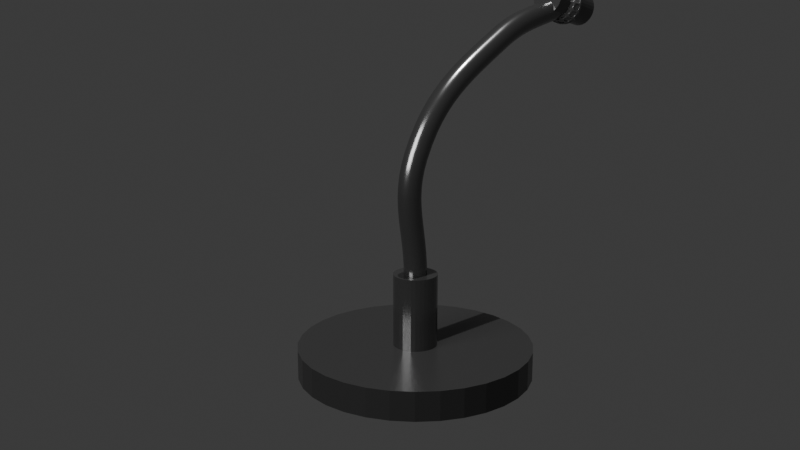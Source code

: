# Source: mic.blend  (saved by Blender 5.0.119; exported with 4.5.12 LTS)
import bpy
from mathutils import Matrix  # noqa: F401  (used for matrix-valued properties, if any)

bpy.ops.wm.read_factory_settings(use_empty=True)
scene = bpy.context.scene
scene.name = 'Scene'

# ---- collections
col_collection = bpy.data.collections.new('Collection'); scene.collection.children.link(col_collection)

# ---- materials (node trees are filled in below, after node groups)
mat_base_material = bpy.data.materials.new('Base_Material')
mat_metal_material = bpy.data.materials.new('Metal_Material')
mat_head_material = bpy.data.materials.new('Head_Material')
mat_grille_material = bpy.data.materials.new('Grille_Material')

# ---- material node trees
mat_base_material.use_nodes = True; mat_base_material.node_tree.nodes.clear()
_N = mat_base_material.node_tree.nodes; _L = mat_base_material.node_tree.links
n0 = _N.new('ShaderNodeBsdfPrincipled'); n0.name = 'Principled BSDF'; n0.location = (-200, 100)
n0.inputs[0].default_value = (0.1, 0.1, 0.1, 1.0)
n0.inputs[1].default_value = 0.8
n0.inputs[2].default_value = 0.3
n1 = _N.new('ShaderNodeOutputMaterial'); n1.name = 'Material Output'; n1.location = (200, 100)
_L.new(n0.outputs[0], n1.inputs[0])
n1.is_active_output = True
mat_metal_material.use_nodes = True; mat_metal_material.node_tree.nodes.clear()
_N = mat_metal_material.node_tree.nodes; _L = mat_metal_material.node_tree.links
n0 = _N.new('ShaderNodeBsdfPrincipled'); n0.name = 'Principled BSDF'; n0.location = (-200, 100)
n0.inputs[0].default_value = (0.2, 0.2, 0.2, 1.0)
n0.inputs[1].default_value = 0.9
n0.inputs[2].default_value = 0.2
n1 = _N.new('ShaderNodeOutputMaterial'); n1.name = 'Material Output'; n1.location = (200, 100)
_L.new(n0.outputs[0], n1.inputs[0])
n1.is_active_output = True
mat_head_material.use_nodes = True; mat_head_material.node_tree.nodes.clear()
_N = mat_head_material.node_tree.nodes; _L = mat_head_material.node_tree.links
n0 = _N.new('ShaderNodeBsdfPrincipled'); n0.name = 'Principled BSDF'; n0.location = (-200, 100)
n0.inputs[0].default_value = (0.15, 0.15, 0.15, 1.0)
n0.inputs[1].default_value = 0.85
n0.inputs[2].default_value = 0.25
n1 = _N.new('ShaderNodeOutputMaterial'); n1.name = 'Material Output'; n1.location = (200, 100)
_L.new(n0.outputs[0], n1.inputs[0])
n1.is_active_output = True
mat_grille_material.use_nodes = True; mat_grille_material.node_tree.nodes.clear()
_N = mat_grille_material.node_tree.nodes; _L = mat_grille_material.node_tree.links
n0 = _N.new('ShaderNodeBsdfPrincipled'); n0.name = 'Principled BSDF'; n0.location = (-200, 100)
n0.inputs[0].default_value = (0.25, 0.25, 0.25, 1.0)
n0.inputs[1].default_value = 0.7
n0.inputs[2].default_value = 0.4
n1 = _N.new('ShaderNodeOutputMaterial'); n1.name = 'Material Output'; n1.location = (200, 100)
_L.new(n0.outputs[0], n1.inputs[0])
n1.is_active_output = True

# ---- world
world_world = bpy.data.worlds.new('World'); scene.world = world_world
world_world.use_nodes = True; world_world.node_tree.nodes.clear()
_N = world_world.node_tree.nodes; _L = world_world.node_tree.links
n0 = _N.new('ShaderNodeOutputWorld'); n0.name = 'World Output'; n0.location = (200, 100)
n1 = _N.new('ShaderNodeBackground'); n1.name = 'Background'; n1.location = (-200, 100)
n1.inputs[0].default_value = (0.05088, 0.05088, 0.05088, 1.0)
_L.new(n1.outputs[0], n0.inputs[0])
n0.is_active_output = True
world_world.color = (0.05088, 0.05088, 0.05088)
world_world.sun_shadow_jitter_overblur = 0.0

# ---- cameras
cam_camera_001 = bpy.data.cameras.new('Camera.001')

# ---- lights
light_sun = bpy.data.lights.new('Sun', 'SUN')
light_sun.energy = 3.0
light_area = bpy.data.lights.new('Area', 'AREA')
light_area.energy = 100.0
light_area.size = 2.0
light_area.size_y = 1.0

# ---- meshes
me_cylinder = bpy.data.meshes.new('Cylinder')
me_cylinder.from_pydata([(0.0, 0.08, -0.01), (0.0, 0.08, 0.01), (0.01561, 0.07846, -0.01), (0.01561, 0.07846, 0.01), (0.03061, 0.07391, -0.01), (0.03061, 0.07391, 0.01), (0.04445, 0.06652, -0.01), (0.04445, 0.06652, 0.01), (0.05657, 0.05657, -0.01), (0.05657, 0.05657, 0.01), (0.06652, 0.04445, -0.01), (0.06652, 0.04445, 0.01), (0.07391, 0.03061, -0.01), (0.07391, 0.03061, 0.01), (0.07846, 0.01561, -0.01), (0.07846, 0.01561, 0.01), (0.08, 0.0, -0.01), (0.08, 0.0, 0.01), (0.07846, -0.01561, -0.01), (0.07846, -0.01561, 0.01), (0.07391, -0.03061, -0.01), (0.07391, -0.03061, 0.01), (0.06652, -0.04445, -0.01), (0.06652, -0.04445, 0.01), (0.05657, -0.05657, -0.01), (0.05657, -0.05657, 0.01), (0.04445, -0.06652, -0.01), (0.04445, -0.06652, 0.01), (0.03061, -0.07391, -0.01), (0.03061, -0.07391, 0.01), (0.01561, -0.07846, -0.01), (0.01561, -0.07846, 0.01), (0.0, -0.08, -0.01), (0.0, -0.08, 0.01), (-0.01561, -0.07846, -0.01), (-0.01561, -0.07846, 0.01), (-0.03061, -0.07391, -0.01), (-0.03061, -0.07391, 0.01), (-0.04445, -0.06652, -0.01), (-0.04445, -0.06652, 0.01), (-0.05657, -0.05657, -0.01), (-0.05657, -0.05657, 0.01), (-0.06652, -0.04445, -0.01), (-0.06652, -0.04445, 0.01), (-0.07391, -0.03061, -0.01), (-0.07391, -0.03061, 0.01), (-0.07846, -0.01561, -0.01), (-0.07846, -0.01561, 0.01), (-0.08, 0.0, -0.01), (-0.08, 0.0, 0.01), (-0.07846, 0.01561, -0.01), (-0.07846, 0.01561, 0.01), (-0.07391, 0.03061, -0.01), (-0.07391, 0.03061, 0.01), (-0.06652, 0.04445, -0.01), (-0.06652, 0.04445, 0.01), (-0.05657, 0.05657, -0.01), (-0.05657, 0.05657, 0.01), (-0.04445, 0.06652, -0.01), (-0.04445, 0.06652, 0.01), (-0.03061, 0.07391, -0.01), (-0.03061, 0.07391, 0.01), (-0.01561, 0.07846, -0.01), (-0.01561, 0.07846, 0.01)], [], [(0, 1, 3, 2), (2, 3, 5, 4), (4, 5, 7, 6), (6, 7, 9, 8), (8, 9, 11, 10), (10, 11, 13, 12), (12, 13, 15, 14), (14, 15, 17, 16), (16, 17, 19, 18), (18, 19, 21, 20), (20, 21, 23, 22), (22, 23, 25, 24), (24, 25, 27, 26), (26, 27, 29, 28), (28, 29, 31, 30), (30, 31, 33, 32), (32, 33, 35, 34), (34, 35, 37, 36), (36, 37, 39, 38), (38, 39, 41, 40), (40, 41, 43, 42), (42, 43, 45, 44), (44, 45, 47, 46), (46, 47, 49, 48), (48, 49, 51, 50), (50, 51, 53, 52), (52, 53, 55, 54), (54, 55, 57, 56), (56, 57, 59, 58), (58, 59, 61, 60), (3, 1, 63, 61, 59, 57, 55, 53, 51, 49, 47, 45, 43, 41, 39, 37, 35, 33, 31, 29, 27, 25, 23, 21, 19, 17, 15, 13, 11, 9, 7, 5), (60, 61, 63, 62), (62, 63, 1, 0), (0, 2, 4, 6, 8, 10, 12, 14, 16, 18, 20, 22, 24, 26, 28, 30, 32, 34, 36, 38, 40, 42, 44, 46, 48, 50, 52, 54, 56, 58, 60, 62)])
_uv = me_cylinder.uv_layers.new(name='UVMap')
_uv.uv.foreach_set('vector', [1.0, 0.5, 1.0, 1.0, 0.9688, 1.0, 0.9688, 0.5, 0.9688, 0.5, 0.9688, 1.0, 0.9375, 1.0, 0.9375, 0.5, 0.9375, 0.5, 0.9375, 1.0, 0.9062, 1.0, 0.9062, 0.5, 0.9062, 0.5, 0.9062, 1.0, 0.875, 1.0, 0.875, 0.5, 0.875, 0.5, 0.875, 1.0, 0.8438, 1.0, 0.8438, 0.5, 0.8438, 0.5, 0.8438, 1.0, 0.8125, 1.0, 0.8125, 0.5, 0.8125, 0.5, 0.8125, 1.0, 0.7812, 1.0, 0.7812, 0.5, 0.7812, 0.5, 0.7812, 1.0, 0.75, 1.0, 0.75, 0.5, 0.75, 0.5, 0.75, 1.0, 0.7188, 1.0, 0.7188, 0.5, 0.7188, 0.5, 0.7188, 1.0, 0.6875, 1.0, 0.6875, 0.5, 0.6875, 0.5, 0.6875, 1.0, 0.6562, 1.0, 0.6562, 0.5, 0.6562, 0.5, 0.6562, 1.0, 0.625, 1.0, 0.625, 0.5, 0.625, 0.5, 0.625, 1.0, 0.5938, 1.0, 0.5938, 0.5, 0.5938, 0.5, 0.5938, 1.0, 0.5625, 1.0, 0.5625, 0.5, 0.5625, 0.5, 0.5625, 1.0, 0.5312, 1.0, 0.5312, 0.5, 0.5312, 0.5, 0.5312, 1.0, 0.5, 1.0, 0.5, 0.5, 0.5, 0.5, 0.5, 1.0, 0.4688, 1.0, 0.4688, 0.5, 0.4688, 0.5, 0.4688, 1.0, 0.4375, 1.0, 0.4375, 0.5, 0.4375, 0.5, 0.4375, 1.0, 0.4062, 1.0, 0.4062, 0.5, 0.4062, 0.5, 0.4062, 1.0, 0.375, 1.0, 0.375, 0.5, 0.375, 0.5, 0.375, 1.0, 0.3438, 1.0, 0.3438, 0.5, 0.3438, 0.5, 0.3438, 1.0, 0.3125, 1.0, 0.3125, 0.5, 0.3125, 0.5, 0.3125, 1.0, 0.2812, 1.0, 0.2812, 0.5, 0.2812, 0.5, 0.2812, 1.0, 0.25, 1.0, 0.25, 0.5, 0.25, 0.5, 0.25, 1.0, 0.2188, 1.0, 0.2188, 0.5, 0.2188, 0.5, 0.2188, 1.0, 0.1875, 1.0, 0.1875, 0.5, 0.1875, 0.5, 0.1875, 1.0, 0.1562, 1.0, 0.1562, 0.5, 0.1562, 0.5, 0.1562, 1.0, 0.125, 1.0, 0.125, 0.5, 0.125, 0.5, 0.125, 1.0, 0.09375, 1.0, 0.09375, 0.5, 0.09375, 0.5, 0.09375, 1.0, 0.0625, 1.0, 0.0625, 0.5, 0.2968, 0.4854, 0.25, 0.49, 0.2032, 0.4854, 0.1582, 0.4717, 0.1167, 0.4496, 0.08029, 0.4197, 0.05045, 0.3833, 0.02827, 0.3418, 0.01461, 0.2968, 0.01, 0.25, 0.01461, 0.2032, 0.02827, 0.1582, 0.05045, 0.1167, 0.08029, 0.08029, 0.1167, 0.05045, 0.1582, 0.02827, 0.2032, 0.01461, 0.25, 0.01, 0.2968, 0.01461, 0.3418, 0.02827, 0.3833, 0.05045, 0.4197, 0.08029, 0.4496, 0.1167, 0.4717, 0.1582, 0.4854, 0.2032, 0.49, 0.25, 0.4854, 0.2968, 0.4717, 0.3418, 0.4496, 0.3833, 0.4197, 0.4197, 0.3833, 0.4496, 0.3418, 0.4717, 0.0625, 0.5, 0.0625, 1.0, 0.03125, 1.0, 0.03125, 0.5, 0.03125, 0.5, 0.03125, 1.0, 0.0, 1.0, 0.0, 0.5, 0.75, 0.49, 0.7968, 0.4854, 0.8418, 0.4717, 0.8833, 0.4496, 0.9197, 0.4197, 0.9496, 0.3833, 0.9717, 0.3418, 0.9854, 0.2968, 0.99, 0.25, 0.9854, 0.2032, 0.9717, 0.1582, 0.9496, 0.1167, 0.9197, 0.08029, 0.8833, 0.05045, 0.8418, 0.02827, 0.7968, 0.01461, 0.75, 0.01, 0.7032, 0.01461, 0.6582, 0.02827, 0.6167, 0.05045, 0.5803, 0.08029, 0.5504, 0.1167, 0.5283, 0.1582, 0.5146, 0.2032, 0.51, 0.25, 0.5146, 0.2968, 0.5283, 0.3418, 0.5504, 0.3833, 0.5803, 0.4197, 0.6167, 0.4496, 0.6582, 0.4717, 0.7032, 0.4854])
me_cylinder.materials.append(mat_base_material)
me_cylinder.update()
me_cylinder_001 = bpy.data.meshes.new('Cylinder.001')
me_cylinder_001.from_pydata([(0.0, 0.015, -0.025), (0.0, 0.015, 0.025), (0.002926, 0.01471, -0.025), (0.002926, 0.01471, 0.025), (0.00574, 0.01386, -0.025), (0.00574, 0.01386, 0.025), (0.008334, 0.01247, -0.025), (0.008334, 0.01247, 0.025), (0.01061, 0.01061, -0.025), (0.01061, 0.01061, 0.025), (0.01247, 0.008334, -0.025), (0.01247, 0.008334, 0.025), (0.01386, 0.00574, -0.025), (0.01386, 0.00574, 0.025), (0.01471, 0.002926, -0.025), (0.01471, 0.002926, 0.025), (0.015, 0.0, -0.025), (0.015, 0.0, 0.025), (0.01471, -0.002926, -0.025), (0.01471, -0.002926, 0.025), (0.01386, -0.00574, -0.025), (0.01386, -0.00574, 0.025), (0.01247, -0.008334, -0.025), (0.01247, -0.008334, 0.025), (0.01061, -0.01061, -0.025), (0.01061, -0.01061, 0.025), (0.008334, -0.01247, -0.025), (0.008334, -0.01247, 0.025), (0.00574, -0.01386, -0.025), (0.00574, -0.01386, 0.025), (0.002926, -0.01471, -0.025), (0.002926, -0.01471, 0.025), (0.0, -0.015, -0.025), (0.0, -0.015, 0.025), (-0.002926, -0.01471, -0.025), (-0.002926, -0.01471, 0.025), (-0.00574, -0.01386, -0.025), (-0.00574, -0.01386, 0.025), (-0.008334, -0.01247, -0.025), (-0.008334, -0.01247, 0.025), (-0.01061, -0.01061, -0.025), (-0.01061, -0.01061, 0.025), (-0.01247, -0.008334, -0.025), (-0.01247, -0.008334, 0.025), (-0.01386, -0.00574, -0.025), (-0.01386, -0.00574, 0.025), (-0.01471, -0.002926, -0.025), (-0.01471, -0.002926, 0.025), (-0.015, 0.0, -0.025), (-0.015, 0.0, 0.025), (-0.01471, 0.002926, -0.025), (-0.01471, 0.002926, 0.025), (-0.01386, 0.00574, -0.025), (-0.01386, 0.00574, 0.025), (-0.01247, 0.008334, -0.025), (-0.01247, 0.008334, 0.025), (-0.01061, 0.01061, -0.025), (-0.01061, 0.01061, 0.025), (-0.008334, 0.01247, -0.025), (-0.008334, 0.01247, 0.025), (-0.00574, 0.01386, -0.025), (-0.00574, 0.01386, 0.025), (-0.002926, 0.01471, -0.025), (-0.002926, 0.01471, 0.025)], [], [(0, 1, 3, 2), (2, 3, 5, 4), (4, 5, 7, 6), (6, 7, 9, 8), (8, 9, 11, 10), (10, 11, 13, 12), (12, 13, 15, 14), (14, 15, 17, 16), (16, 17, 19, 18), (18, 19, 21, 20), (20, 21, 23, 22), (22, 23, 25, 24), (24, 25, 27, 26), (26, 27, 29, 28), (28, 29, 31, 30), (30, 31, 33, 32), (32, 33, 35, 34), (34, 35, 37, 36), (36, 37, 39, 38), (38, 39, 41, 40), (40, 41, 43, 42), (42, 43, 45, 44), (44, 45, 47, 46), (46, 47, 49, 48), (48, 49, 51, 50), (50, 51, 53, 52), (52, 53, 55, 54), (54, 55, 57, 56), (56, 57, 59, 58), (58, 59, 61, 60), (3, 1, 63, 61, 59, 57, 55, 53, 51, 49, 47, 45, 43, 41, 39, 37, 35, 33, 31, 29, 27, 25, 23, 21, 19, 17, 15, 13, 11, 9, 7, 5), (60, 61, 63, 62), (62, 63, 1, 0), (0, 2, 4, 6, 8, 10, 12, 14, 16, 18, 20, 22, 24, 26, 28, 30, 32, 34, 36, 38, 40, 42, 44, 46, 48, 50, 52, 54, 56, 58, 60, 62)])
_uv = me_cylinder_001.uv_layers.new(name='UVMap')
_uv.uv.foreach_set('vector', [1.0, 0.5, 1.0, 1.0, 0.9688, 1.0, 0.9688, 0.5, 0.9688, 0.5, 0.9688, 1.0, 0.9375, 1.0, 0.9375, 0.5, 0.9375, 0.5, 0.9375, 1.0, 0.9062, 1.0, 0.9062, 0.5, 0.9062, 0.5, 0.9062, 1.0, 0.875, 1.0, 0.875, 0.5, 0.875, 0.5, 0.875, 1.0, 0.8438, 1.0, 0.8438, 0.5, 0.8438, 0.5, 0.8438, 1.0, 0.8125, 1.0, 0.8125, 0.5, 0.8125, 0.5, 0.8125, 1.0, 0.7812, 1.0, 0.7812, 0.5, 0.7812, 0.5, 0.7812, 1.0, 0.75, 1.0, 0.75, 0.5, 0.75, 0.5, 0.75, 1.0, 0.7188, 1.0, 0.7188, 0.5, 0.7188, 0.5, 0.7188, 1.0, 0.6875, 1.0, 0.6875, 0.5, 0.6875, 0.5, 0.6875, 1.0, 0.6562, 1.0, 0.6562, 0.5, 0.6562, 0.5, 0.6562, 1.0, 0.625, 1.0, 0.625, 0.5, 0.625, 0.5, 0.625, 1.0, 0.5938, 1.0, 0.5938, 0.5, 0.5938, 0.5, 0.5938, 1.0, 0.5625, 1.0, 0.5625, 0.5, 0.5625, 0.5, 0.5625, 1.0, 0.5312, 1.0, 0.5312, 0.5, 0.5312, 0.5, 0.5312, 1.0, 0.5, 1.0, 0.5, 0.5, 0.5, 0.5, 0.5, 1.0, 0.4688, 1.0, 0.4688, 0.5, 0.4688, 0.5, 0.4688, 1.0, 0.4375, 1.0, 0.4375, 0.5, 0.4375, 0.5, 0.4375, 1.0, 0.4062, 1.0, 0.4062, 0.5, 0.4062, 0.5, 0.4062, 1.0, 0.375, 1.0, 0.375, 0.5, 0.375, 0.5, 0.375, 1.0, 0.3438, 1.0, 0.3438, 0.5, 0.3438, 0.5, 0.3438, 1.0, 0.3125, 1.0, 0.3125, 0.5, 0.3125, 0.5, 0.3125, 1.0, 0.2812, 1.0, 0.2812, 0.5, 0.2812, 0.5, 0.2812, 1.0, 0.25, 1.0, 0.25, 0.5, 0.25, 0.5, 0.25, 1.0, 0.2188, 1.0, 0.2188, 0.5, 0.2188, 0.5, 0.2188, 1.0, 0.1875, 1.0, 0.1875, 0.5, 0.1875, 0.5, 0.1875, 1.0, 0.1562, 1.0, 0.1562, 0.5, 0.1562, 0.5, 0.1562, 1.0, 0.125, 1.0, 0.125, 0.5, 0.125, 0.5, 0.125, 1.0, 0.09375, 1.0, 0.09375, 0.5, 0.09375, 0.5, 0.09375, 1.0, 0.0625, 1.0, 0.0625, 0.5, 0.2968, 0.4854, 0.25, 0.49, 0.2032, 0.4854, 0.1582, 0.4717, 0.1167, 0.4496, 0.08029, 0.4197, 0.05045, 0.3833, 0.02827, 0.3418, 0.01461, 0.2968, 0.01, 0.25, 0.01461, 0.2032, 0.02827, 0.1582, 0.05045, 0.1167, 0.08029, 0.08029, 0.1167, 0.05045, 0.1582, 0.02827, 0.2032, 0.01461, 0.25, 0.01, 0.2968, 0.01461, 0.3418, 0.02827, 0.3833, 0.05045, 0.4197, 0.08029, 0.4496, 0.1167, 0.4717, 0.1582, 0.4854, 0.2032, 0.49, 0.25, 0.4854, 0.2968, 0.4717, 0.3418, 0.4496, 0.3833, 0.4197, 0.4197, 0.3833, 0.4496, 0.3418, 0.4717, 0.0625, 0.5, 0.0625, 1.0, 0.03125, 1.0, 0.03125, 0.5, 0.03125, 0.5, 0.03125, 1.0, 0.0, 1.0, 0.0, 0.5, 0.75, 0.49, 0.7968, 0.4854, 0.8418, 0.4717, 0.8833, 0.4496, 0.9197, 0.4197, 0.9496, 0.3833, 0.9717, 0.3418, 0.9854, 0.2968, 0.99, 0.25, 0.9854, 0.2032, 0.9717, 0.1582, 0.9496, 0.1167, 0.9197, 0.08029, 0.8833, 0.05045, 0.8418, 0.02827, 0.7968, 0.01461, 0.75, 0.01, 0.7032, 0.01461, 0.6582, 0.02827, 0.6167, 0.05045, 0.5803, 0.08029, 0.5504, 0.1167, 0.5283, 0.1582, 0.5146, 0.2032, 0.51, 0.25, 0.5146, 0.2968, 0.5283, 0.3418, 0.5504, 0.3833, 0.5803, 0.4197, 0.6167, 0.4496, 0.6582, 0.4717, 0.7032, 0.4854])
me_cylinder_001.materials.append(mat_metal_material)
me_cylinder_001.update()
me_cylinder_002 = bpy.data.meshes.new('Cylinder.002')
me_cylinder_002.from_pydata([(0.0, 0.012, -0.02), (0.0, 0.012, 0.02), (0.002341, 0.01177, -0.02), (0.002341, 0.01177, 0.02), (0.004592, 0.01109, -0.02), (0.004592, 0.01109, 0.02), (0.006667, 0.009978, -0.02), (0.006667, 0.009978, 0.02), (0.008485, 0.008485, -0.02), (0.008485, 0.008485, 0.02), (0.009978, 0.006667, -0.02), (0.009978, 0.006667, 0.02), (0.01109, 0.004592, -0.02), (0.01109, 0.004592, 0.02), (0.01177, 0.002341, -0.02), (0.01177, 0.002341, 0.02), (0.012, 0.0, -0.02), (0.012, 0.0, 0.02), (0.01177, -0.002341, -0.02), (0.01177, -0.002341, 0.02), (0.01109, -0.004592, -0.02), (0.01109, -0.004592, 0.02), (0.009978, -0.006667, -0.02), (0.009978, -0.006667, 0.02), (0.008485, -0.008485, -0.02), (0.008485, -0.008485, 0.02), (0.006667, -0.009978, -0.02), (0.006667, -0.009978, 0.02), (0.004592, -0.01109, -0.02), (0.004592, -0.01109, 0.02), (0.002341, -0.01177, -0.02), (0.002341, -0.01177, 0.02), (0.0, -0.012, -0.02), (0.0, -0.012, 0.02), (-0.002341, -0.01177, -0.02), (-0.002341, -0.01177, 0.02), (-0.004592, -0.01109, -0.02), (-0.004592, -0.01109, 0.02), (-0.006667, -0.009978, -0.02), (-0.006667, -0.009978, 0.02), (-0.008485, -0.008485, -0.02), (-0.008485, -0.008485, 0.02), (-0.009978, -0.006667, -0.02), (-0.009978, -0.006667, 0.02), (-0.01109, -0.004592, -0.02), (-0.01109, -0.004592, 0.02), (-0.01177, -0.002341, -0.02), (-0.01177, -0.002341, 0.02), (-0.012, 0.0, -0.02), (-0.012, 0.0, 0.02), (-0.01177, 0.002341, -0.02), (-0.01177, 0.002341, 0.02), (-0.01109, 0.004592, -0.02), (-0.01109, 0.004592, 0.02), (-0.009978, 0.006667, -0.02), (-0.009978, 0.006667, 0.02), (-0.008485, 0.008485, -0.02), (-0.008485, 0.008485, 0.02), (-0.006667, 0.009978, -0.02), (-0.006667, 0.009978, 0.02), (-0.004592, 0.01109, -0.02), (-0.004592, 0.01109, 0.02), (-0.002341, 0.01177, -0.02), (-0.002341, 0.01177, 0.02)], [], [(0, 1, 3, 2), (2, 3, 5, 4), (4, 5, 7, 6), (6, 7, 9, 8), (8, 9, 11, 10), (10, 11, 13, 12), (12, 13, 15, 14), (14, 15, 17, 16), (16, 17, 19, 18), (18, 19, 21, 20), (20, 21, 23, 22), (22, 23, 25, 24), (24, 25, 27, 26), (26, 27, 29, 28), (28, 29, 31, 30), (30, 31, 33, 32), (32, 33, 35, 34), (34, 35, 37, 36), (36, 37, 39, 38), (38, 39, 41, 40), (40, 41, 43, 42), (42, 43, 45, 44), (44, 45, 47, 46), (46, 47, 49, 48), (48, 49, 51, 50), (50, 51, 53, 52), (52, 53, 55, 54), (54, 55, 57, 56), (56, 57, 59, 58), (58, 59, 61, 60), (3, 1, 63, 61, 59, 57, 55, 53, 51, 49, 47, 45, 43, 41, 39, 37, 35, 33, 31, 29, 27, 25, 23, 21, 19, 17, 15, 13, 11, 9, 7, 5), (60, 61, 63, 62), (62, 63, 1, 0), (0, 2, 4, 6, 8, 10, 12, 14, 16, 18, 20, 22, 24, 26, 28, 30, 32, 34, 36, 38, 40, 42, 44, 46, 48, 50, 52, 54, 56, 58, 60, 62)])
_uv = me_cylinder_002.uv_layers.new(name='UVMap')
_uv.uv.foreach_set('vector', [1.0, 0.5, 1.0, 1.0, 0.9688, 1.0, 0.9688, 0.5, 0.9688, 0.5, 0.9688, 1.0, 0.9375, 1.0, 0.9375, 0.5, 0.9375, 0.5, 0.9375, 1.0, 0.9062, 1.0, 0.9062, 0.5, 0.9062, 0.5, 0.9062, 1.0, 0.875, 1.0, 0.875, 0.5, 0.875, 0.5, 0.875, 1.0, 0.8438, 1.0, 0.8438, 0.5, 0.8438, 0.5, 0.8438, 1.0, 0.8125, 1.0, 0.8125, 0.5, 0.8125, 0.5, 0.8125, 1.0, 0.7812, 1.0, 0.7812, 0.5, 0.7812, 0.5, 0.7812, 1.0, 0.75, 1.0, 0.75, 0.5, 0.75, 0.5, 0.75, 1.0, 0.7188, 1.0, 0.7188, 0.5, 0.7188, 0.5, 0.7188, 1.0, 0.6875, 1.0, 0.6875, 0.5, 0.6875, 0.5, 0.6875, 1.0, 0.6562, 1.0, 0.6562, 0.5, 0.6562, 0.5, 0.6562, 1.0, 0.625, 1.0, 0.625, 0.5, 0.625, 0.5, 0.625, 1.0, 0.5938, 1.0, 0.5938, 0.5, 0.5938, 0.5, 0.5938, 1.0, 0.5625, 1.0, 0.5625, 0.5, 0.5625, 0.5, 0.5625, 1.0, 0.5312, 1.0, 0.5312, 0.5, 0.5312, 0.5, 0.5312, 1.0, 0.5, 1.0, 0.5, 0.5, 0.5, 0.5, 0.5, 1.0, 0.4688, 1.0, 0.4688, 0.5, 0.4688, 0.5, 0.4688, 1.0, 0.4375, 1.0, 0.4375, 0.5, 0.4375, 0.5, 0.4375, 1.0, 0.4062, 1.0, 0.4062, 0.5, 0.4062, 0.5, 0.4062, 1.0, 0.375, 1.0, 0.375, 0.5, 0.375, 0.5, 0.375, 1.0, 0.3438, 1.0, 0.3438, 0.5, 0.3438, 0.5, 0.3438, 1.0, 0.3125, 1.0, 0.3125, 0.5, 0.3125, 0.5, 0.3125, 1.0, 0.2812, 1.0, 0.2812, 0.5, 0.2812, 0.5, 0.2812, 1.0, 0.25, 1.0, 0.25, 0.5, 0.25, 0.5, 0.25, 1.0, 0.2188, 1.0, 0.2188, 0.5, 0.2188, 0.5, 0.2188, 1.0, 0.1875, 1.0, 0.1875, 0.5, 0.1875, 0.5, 0.1875, 1.0, 0.1562, 1.0, 0.1562, 0.5, 0.1562, 0.5, 0.1562, 1.0, 0.125, 1.0, 0.125, 0.5, 0.125, 0.5, 0.125, 1.0, 0.09375, 1.0, 0.09375, 0.5, 0.09375, 0.5, 0.09375, 1.0, 0.0625, 1.0, 0.0625, 0.5, 0.2968, 0.4854, 0.25, 0.49, 0.2032, 0.4854, 0.1582, 0.4717, 0.1167, 0.4496, 0.08029, 0.4197, 0.05045, 0.3833, 0.02827, 0.3418, 0.01461, 0.2968, 0.01, 0.25, 0.01461, 0.2032, 0.02827, 0.1582, 0.05045, 0.1167, 0.08029, 0.08029, 0.1167, 0.05045, 0.1582, 0.02827, 0.2032, 0.01461, 0.25, 0.01, 0.2968, 0.01461, 0.3418, 0.02827, 0.3833, 0.05045, 0.4197, 0.08029, 0.4496, 0.1167, 0.4717, 0.1582, 0.4854, 0.2032, 0.49, 0.25, 0.4854, 0.2968, 0.4717, 0.3418, 0.4496, 0.3833, 0.4197, 0.4197, 0.3833, 0.4496, 0.3418, 0.4717, 0.0625, 0.5, 0.0625, 1.0, 0.03125, 1.0, 0.03125, 0.5, 0.03125, 0.5, 0.03125, 1.0, 0.0, 1.0, 0.0, 0.5, 0.75, 0.49, 0.7968, 0.4854, 0.8418, 0.4717, 0.8833, 0.4496, 0.9197, 0.4197, 0.9496, 0.3833, 0.9717, 0.3418, 0.9854, 0.2968, 0.99, 0.25, 0.9854, 0.2032, 0.9717, 0.1582, 0.9496, 0.1167, 0.9197, 0.08029, 0.8833, 0.05045, 0.8418, 0.02827, 0.7968, 0.01461, 0.75, 0.01, 0.7032, 0.01461, 0.6582, 0.02827, 0.6167, 0.05045, 0.5803, 0.08029, 0.5504, 0.1167, 0.5283, 0.1582, 0.5146, 0.2032, 0.51, 0.25, 0.5146, 0.2968, 0.5283, 0.3418, 0.5504, 0.3833, 0.5803, 0.4197, 0.6167, 0.4496, 0.6582, 0.4717, 0.7032, 0.4854])
me_cylinder_002.materials.append(mat_head_material)
me_cylinder_002.update()
me_sphere = bpy.data.meshes.new('Sphere')
me_sphere.from_pydata([(0.0, 0.0, 0.015), (0.0, 0.01386, 0.00574), (0.002197, 0.005303, 0.01386), (0.004059, 0.009799, 0.01061), (0.005303, 0.0128, 0.00574), (0.004059, 0.004059, 0.01386), (0.0075, 0.0075, 0.01061), (0.009799, 0.009799, 0.00574), (0.005303, 0.002197, 0.01386), (0.009799, 0.004059, 0.01061), (0.0128, 0.005303, 0.00574), (0.00574, -9.313e-10, 0.01386), (0.01061, -6.985e-10, 0.01061), (0.01386, -1.397e-09, 0.00574), (0.015, -1.863e-09, 0.0), (0.005303, -0.002197, 0.01386), (0.009799, -0.004059, 0.01061), (0.0128, -0.005303, 0.00574), (0.01386, -0.00574, 0.0), (0.004059, -0.004059, 0.01386), (0.0075, -0.0075, 0.01061), (0.009799, -0.009799, 0.00574), (0.01061, -0.01061, 0.0), (0.002197, -0.005303, 0.01386), (0.004059, -0.009799, 0.01061), (0.005303, -0.0128, 0.00574), (0.00574, -0.01386, 0.0), (-1.397e-09, -0.00574, 0.01386), (-1.863e-09, -0.01061, 0.01061), (-3.725e-09, -0.01386, 0.00574), (-2.794e-09, -0.015, 0.0), (-0.002197, -0.005303, 0.01386), (-0.004059, -0.009799, 0.01061), (-0.005303, -0.0128, 0.00574), (-0.00574, -0.01386, 0.0), (-0.004059, -0.004059, 0.01386), (-0.0075, -0.0075, 0.01061), (-0.009799, -0.009799, 0.00574), (-0.01061, -0.01061, 0.0), (-0.005303, -0.002197, 0.01386), (-0.009799, -0.004059, 0.01061), (-0.0128, -0.005303, 0.00574), (-0.01386, -0.00574, 0.0), (-0.00574, 2.328e-09, 0.01386), (-0.01061, 3.027e-09, 0.01061), (-0.01386, 5.588e-09, 0.00574), (-0.015, 3.725e-09, 0.0), (-0.005303, 0.002197, 0.01386), (-0.009799, 0.004059, 0.01061), (-0.0128, 0.005303, 0.00574), (-0.004059, 0.004059, 0.01386), (-0.0075, 0.0075, 0.01061), (-0.009799, 0.009799, 0.00574), (-0.002197, 0.005303, 0.01386), (-0.004059, 0.009799, 0.01061), (-0.005303, 0.0128, 0.00574), (3.027e-09, 0.00574, 0.01386), (3.958e-09, 0.01061, 0.01061), (0.0, 0.01424, 0.003816), (0.005471, 0.01321, 0.003539), (0.01022, 0.01022, 0.002739), (0.01358, 0.005626, 0.001507), (0.01358, -0.005626, -0.001507), (0.01022, -0.01022, -0.002739), (0.005471, -0.01321, -0.003539), (-3.413e-09, -0.01424, -0.003816), (-0.005471, -0.01321, -0.003539), (-0.01022, -0.01022, -0.002739), (-0.01358, -0.005626, -0.001507), (-0.01358, 0.005626, 0.001507), (-0.01022, 0.01022, 0.002739), (-0.005471, 0.01321, 0.003539)], [], [(1, 57, 3, 4), (56, 0, 2), (58, 1, 4, 59), (57, 56, 2, 3), (4, 3, 6, 7), (2, 0, 5), (59, 4, 7, 60), (3, 2, 5, 6), (60, 7, 10, 61), (6, 5, 8, 9), (7, 6, 9, 10), (5, 0, 8), (9, 8, 11, 12), (10, 9, 12, 13), (8, 0, 11), (61, 10, 13, 14), (14, 18, 62), (13, 12, 16, 17), (11, 0, 15), (14, 13, 17, 18), (12, 11, 15, 16), (15, 0, 19), (18, 17, 21, 22), (16, 15, 19, 20), (62, 18, 22, 63), (17, 16, 20, 21), (22, 21, 25, 26), (20, 19, 23, 24), (63, 22, 26, 64), (21, 20, 24, 25), (19, 0, 23), (64, 26, 30, 65), (25, 24, 28, 29), (23, 0, 27), (26, 25, 29, 30), (24, 23, 27, 28), (65, 30, 34, 66), (29, 28, 32, 33), (27, 0, 31), (30, 29, 33, 34), (28, 27, 31, 32), (34, 33, 37, 38), (32, 31, 35, 36), (66, 34, 38, 67), (33, 32, 36, 37), (31, 0, 35), (38, 37, 41, 42), (36, 35, 39, 40), (67, 38, 42, 68), (37, 36, 40, 41), (35, 0, 39), (68, 42, 46), (41, 40, 44, 45), (39, 0, 43), (42, 41, 45, 46), (40, 39, 43, 44), (45, 44, 48, 49), (43, 0, 47), (46, 45, 49, 69), (44, 43, 47, 48), (69, 49, 52, 70), (48, 47, 50, 51), (49, 48, 51, 52), (47, 0, 50), (51, 50, 53, 54), (52, 51, 54, 55), (50, 0, 53), (70, 52, 55, 71), (55, 54, 57, 1), (53, 0, 56), (71, 55, 1, 58), (54, 53, 56, 57)])
_uv = me_sphere.uv_layers.new(name='UVMap')
_uv.uv.foreach_set('vector', [0.75, 0.625, 0.75, 0.75, 0.6875, 0.75, 0.6875, 0.625, 0.75, 0.875, 0.7187, 1.0, 0.6875, 0.875, 0.75, 0.5831, 0.75, 0.625, 0.6875, 0.625, 0.6875, 0.5771, 0.75, 0.75, 0.75, 0.875, 0.6875, 0.875, 0.6875, 0.75, 0.6875, 0.625, 0.6875, 0.75, 0.625, 0.75, 0.625, 0.625, 0.6875, 0.875, 0.6562, 1.0, 0.625, 0.875, 0.6875, 0.5771, 0.6875, 0.625, 0.625, 0.625, 0.625, 0.5596, 0.6875, 0.75, 0.6875, 0.875, 0.625, 0.875, 0.625, 0.75, 0.625, 0.5596, 0.625, 0.625, 0.5625, 0.625, 0.5625, 0.5328, 0.625, 0.75, 0.625, 0.875, 0.5625, 0.875, 0.5625, 0.75, 0.625, 0.625, 0.625, 0.75, 0.5625, 0.75, 0.5625, 0.625, 0.625, 0.875, 0.5938, 1.0, 0.5625, 0.875, 0.5625, 0.75, 0.5625, 0.875, 0.5, 0.875, 0.5, 0.75, 0.5625, 0.625, 0.5625, 0.75, 0.5, 0.75, 0.5, 0.625, 0.5625, 0.875, 0.5312, 1.0, 0.5, 0.875, 0.5625, 0.5328, 0.5625, 0.625, 0.5, 0.625, 0.5, 0.5, 0.5, 0.5, 0.4375, 0.5, 0.4375, 0.4672, 0.5, 0.625, 0.5, 0.75, 0.4375, 0.75, 0.4375, 0.625, 0.5, 0.875, 0.4687, 1.0, 0.4375, 0.875, 0.5, 0.5, 0.5, 0.625, 0.4375, 0.625, 0.4375, 0.5, 0.5, 0.75, 0.5, 0.875, 0.4375, 0.875, 0.4375, 0.75, 0.4375, 0.875, 0.4062, 1.0, 0.375, 0.875, 0.4375, 0.5, 0.4375, 0.625, 0.375, 0.625, 0.375, 0.5, 0.4375, 0.75, 0.4375, 0.875, 0.375, 0.875, 0.375, 0.75, 0.4375, 0.4672, 0.4375, 0.5, 0.375, 0.5, 0.375, 0.4404, 0.4375, 0.625, 0.4375, 0.75, 0.375, 0.75, 0.375, 0.625, 0.375, 0.5, 0.375, 0.625, 0.3125, 0.625, 0.3125, 0.5, 0.375, 0.75, 0.375, 0.875, 0.3125, 0.875, 0.3125, 0.75, 0.375, 0.4404, 0.375, 0.5, 0.3125, 0.5, 0.3125, 0.4229, 0.375, 0.625, 0.375, 0.75, 0.3125, 0.75, 0.3125, 0.625, 0.375, 0.875, 0.3438, 1.0, 0.3125, 0.875, 0.3125, 0.4229, 0.3125, 0.5, 0.25, 0.5, 0.25, 0.4169, 0.3125, 0.625, 0.3125, 0.75, 0.25, 0.75, 0.25, 0.625, 0.3125, 0.875, 0.2812, 1.0, 0.25, 0.875, 0.3125, 0.5, 0.3125, 0.625, 0.25, 0.625, 0.25, 0.5, 0.3125, 0.75, 0.3125, 0.875, 0.25, 0.875, 0.25, 0.75, 0.25, 0.4169, 0.25, 0.5, 0.1875, 0.5, 0.1875, 0.4229, 0.25, 0.625, 0.25, 0.75, 0.1875, 0.75, 0.1875, 0.625, 0.25, 0.875, 0.2187, 1.0, 0.1875, 0.875, 0.25, 0.5, 0.25, 0.625, 0.1875, 0.625, 0.1875, 0.5, 0.25, 0.75, 0.25, 0.875, 0.1875, 0.875, 0.1875, 0.75, 0.1875, 0.5, 0.1875, 0.625, 0.125, 0.625, 0.125, 0.5, 0.1875, 0.75, 0.1875, 0.875, 0.125, 0.875, 0.125, 0.75, 0.1875, 0.4229, 0.1875, 0.5, 0.125, 0.5, 0.125, 0.4404, 0.1875, 0.625, 0.1875, 0.75, 0.125, 0.75, 0.125, 0.625, 0.1875, 0.875, 0.1562, 1.0, 0.125, 0.875, 0.125, 0.5, 0.125, 0.625, 0.0625, 0.625, 0.0625, 0.5, 0.125, 0.75, 0.125, 0.875, 0.0625, 0.875, 0.0625, 0.75, 0.125, 0.4404, 0.125, 0.5, 0.0625, 0.5, 0.0625, 0.4672, 0.125, 0.625, 0.125, 0.75, 0.0625, 0.75, 0.0625, 0.625, 0.125, 0.875, 0.09375, 1.0, 0.0625, 0.875, 0.0625, 0.4672, 0.0625, 0.5, 0.0, 0.5, 0.0625, 0.625, 0.0625, 0.75, 0.0, 0.75, 0.0, 0.625, 0.0625, 0.875, 0.03125, 1.0, 0.0, 0.875, 0.0625, 0.5, 0.0625, 0.625, 0.0, 0.625, 0.0, 0.5, 0.0625, 0.75, 0.0625, 0.875, 0.0, 0.875, 0.0, 0.75, 1.0, 0.625, 1.0, 0.75, 0.9375, 0.75, 0.9375, 0.625, 1.0, 0.875, 0.9687, 1.0, 0.9375, 0.875, 1.0, 0.5, 1.0, 0.625, 0.9375, 0.625, 0.9375, 0.5328, 1.0, 0.75, 1.0, 0.875, 0.9375, 0.875, 0.9375, 0.75, 0.9375, 0.5328, 0.9375, 0.625, 0.875, 0.625, 0.875, 0.5596, 0.9375, 0.75, 0.9375, 0.875, 0.875, 0.875, 0.875, 0.75, 0.9375, 0.625, 0.9375, 0.75, 0.875, 0.75, 0.875, 0.625, 0.9375, 0.875, 0.9062, 1.0, 0.875, 0.875, 0.875, 0.75, 0.875, 0.875, 0.8125, 0.875, 0.8125, 0.75, 0.875, 0.625, 0.875, 0.75, 0.8125, 0.75, 0.8125, 0.625, 0.875, 0.875, 0.8437, 1.0, 0.8125, 0.875, 0.875, 0.5596, 0.875, 0.625, 0.8125, 0.625, 0.8125, 0.5771, 0.8125, 0.625, 0.8125, 0.75, 0.75, 0.75, 0.75, 0.625, 0.8125, 0.875, 0.7812, 1.0, 0.75, 0.875, 0.8125, 0.5771, 0.8125, 0.625, 0.75, 0.625, 0.75, 0.5831, 0.8125, 0.75, 0.8125, 0.875, 0.75, 0.875, 0.75, 0.75])
me_sphere.materials.append(mat_grille_material)
me_sphere.update()

# ---- curves / text
cu_gooseneckcurve = bpy.data.curves.new('GooseneckCurve', 'CURVE')
cu_gooseneckcurve.dimensions = '3D'
_sp = cu_gooseneckcurve.splines.new('BEZIER'); _sp.bezier_points.add(3)
_sp.bezier_points.foreach_set('co', [0.0, 0.0, 0.07, 0.0, 0.0, 0.15, 0.0, 0.08, 0.22, 0.0, 0.15, 0.24])
_sp.bezier_points.foreach_set('handle_left', [0.0, 0.0, 0.03877, 0.0, -0.01291, 0.1216, 0.0, 0.04355, 0.2002, 0.0, 0.1227, 0.2322])
_sp.bezier_points.foreach_set('handle_right', [0.0, 0.0, 0.1012, 0.0, 0.01715, 0.1878, 0.0, 0.105, 0.2336, 0.0, 0.1773, 0.2478])
for _p, _l, _r in zip(_sp.bezier_points, ['AUTO', 'AUTO', 'AUTO', 'AUTO'], ['AUTO', 'AUTO', 'AUTO', 'AUTO']): _p.handle_left_type = _l; _p.handle_right_type = _r
cu_gooseneckcurve.materials.append(mat_metal_material)
cu_gooseneckcurve.bevel_depth = 0.008
cu_gooseneckcurve.fill_mode = 'FULL'

# ---- objects
ob_mic_base = bpy.data.objects.new('Mic_Base', me_cylinder)
ob_mic_connector = bpy.data.objects.new('Mic_Connector', me_cylinder_001)
ob_mic_gooseneck = bpy.data.objects.new('Mic_Gooseneck', cu_gooseneckcurve)
ob_mic_head = bpy.data.objects.new('Mic_Head', me_cylinder_002)
ob_mic_grille = bpy.data.objects.new('Mic_Grille', me_sphere)
ob_sun = bpy.data.objects.new('Sun', light_sun)
ob_area = bpy.data.objects.new('Area', light_area)
ob_camera = bpy.data.objects.new('Camera', cam_camera_001)

# ---- transforms, parenting, visibility, modifiers, constraints
ob_mic_base.location = (0.0, 0.0, 0.01)
ob_mic_connector.location = (0.0, 0.0, 0.045)
ob_mic_gooseneck.location = (0.0, 0.0, 0.0)
ob_mic_head.location = (0.0, 0.15, 0.24)
ob_mic_head.rotation_euler = (1.309, 0.0, 0.0)
ob_mic_grille.location = (0.0, 0.15, 0.24)
ob_mic_grille.rotation_euler = (1.309, 0.0, 0.0)
_m = ob_mic_grille.modifiers.new('Wireframe', 'WIREFRAME')
_m.thickness = 0.001
_m.use_replace = False
_m = ob_mic_grille.modifiers.new('Subdivision', 'SUBSURF')
ob_sun.location = (5.0, -5.0, 10.0)
ob_area.location = (0.0, -3.0, 2.0)
ob_area.rotation_euler = (1.2, 0.0, 0.0)
ob_camera.location = (0.5, -0.5, 0.3)
ob_camera.rotation_euler = (1.3, 0.0, 0.8)

# ---- collection membership
col_collection.objects.link(ob_mic_base)
col_collection.objects.link(ob_mic_connector)
col_collection.objects.link(ob_mic_gooseneck)
col_collection.objects.link(ob_mic_head)
col_collection.objects.link(ob_mic_grille)
col_collection.objects.link(ob_sun)
col_collection.objects.link(ob_area)
col_collection.objects.link(ob_camera)

# ---- scene / render settings (as saved in the file)
scene.camera = ob_camera
scene.frame_start = 1; scene.frame_end = 250; scene.frame_set(1)
scene.render.engine = 'CYCLES'
scene.render.bake_bias = 0.0
scene.render.bake_samples = 0
scene.cycles.samples = 128
scene.cycles.sampling_pattern = 'TABULATED_SOBOL'
scene.eevee.use_volume_custom_range = False
bpy.context.view_layer.update()
